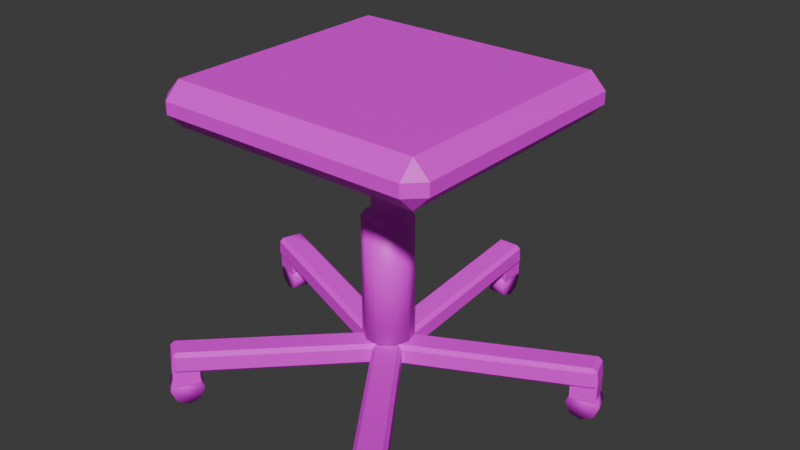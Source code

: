 # Source: Lab_Stool.blend  (saved by Blender 5.2.45; exported with 4.5.12 LTS)
import bpy
from mathutils import Matrix  # noqa: F401  (used for matrix-valued properties, if any)

bpy.ops.wm.read_factory_settings(use_empty=True)
scene = bpy.context.scene
scene.name = 'Scene'

# ---- collections
col_collection = bpy.data.collections.new('Collection'); scene.collection.children.link(col_collection)

# ---- images (referenced by path relative to the original .blend; pixels are not part of the script)
import os
ASSET_DIR = os.environ.get("B2B_ASSET_DIR", "")  # directory of the original .blend (textures are referenced by path, not embedded)
HERE = os.path.dirname(os.path.abspath(__file__))  # packed textures are extracted next to this script under _unpacked/

def load_image(name, relpath, width, height, colorspace="sRGB"):
    """Load a texture the original file referenced (path relative to the .blend, or extracted next to this script)."""
    p = next((c for c in (os.path.join(HERE, relpath), os.path.join(ASSET_DIR, relpath)) if relpath and os.path.exists(c)), "")
    if p:
        img = bpy.data.images.load(p, check_existing=True)
        img.name = name
    else:  # same state as the original file: an image datablock whose file is absent (Cycles renders it pink)
        img = bpy.data.images.new(name, width, height)
        img.source = "FILE"
        img.filepath = "//" + (relpath or name)
    img.colorspace_settings.name = colorspace
    return img
img_plastic_black_png = load_image('Plastic_Black.png', 'Plastic_Black.png', 1024, 1024, 'sRGB')
img_rubber_black_png = load_image('Rubber_Black.png', 'Rubber_Black.png', 1024, 1024, 'sRGB')
img_chrome_png = load_image('Chrome.png', 'Chrome.png', 1024, 1024, 'sRGB')
img_fabric_blue_png = load_image('Fabric_Blue.png', 'Fabric_Blue.png', 1024, 1024, 'sRGB')

# ---- materials (node trees are filled in below, after node groups)
mat_plastic_black = bpy.data.materials.new('Plastic_Black')
mat_rubber_black = bpy.data.materials.new('Rubber_Black')
mat_chrome = bpy.data.materials.new('Chrome')
mat_fabric_blue = bpy.data.materials.new('Fabric_Blue')

# ---- material node trees
mat_plastic_black.use_nodes = True; mat_plastic_black.node_tree.nodes.clear()
_N = mat_plastic_black.node_tree.nodes; _L = mat_plastic_black.node_tree.links
n0 = _N.new('ShaderNodeBsdfPrincipled'); n0.name = 'Principled BSDF'; n0.location = (-200, 100)
n0.inputs[10].default_value = 0.005
n1 = _N.new('ShaderNodeOutputMaterial'); n1.name = 'Material Output'; n1.location = (200, 100)
n2 = _N.new('ShaderNodeTexImage'); n2.name = 'Image Texture'; n2.location = (0, 0)
n2.image = img_plastic_black_png
n2.interpolation = 'Closest'
_L.new(n0.outputs[0], n1.inputs[0])
_L.new(n2.outputs[0], n0.inputs[0])
n1.is_active_output = True
mat_rubber_black.use_nodes = True; mat_rubber_black.node_tree.nodes.clear()
_N = mat_rubber_black.node_tree.nodes; _L = mat_rubber_black.node_tree.links
n0 = _N.new('ShaderNodeBsdfPrincipled'); n0.name = 'Principled BSDF'; n0.location = (-200, 100)
n0.inputs[10].default_value = 0.005
n1 = _N.new('ShaderNodeOutputMaterial'); n1.name = 'Material Output'; n1.location = (200, 100)
n2 = _N.new('ShaderNodeTexImage'); n2.name = 'Image Texture'; n2.location = (0, 0)
n2.image = img_rubber_black_png
n2.interpolation = 'Closest'
_L.new(n0.outputs[0], n1.inputs[0])
_L.new(n2.outputs[0], n0.inputs[0])
n1.is_active_output = True
mat_chrome.use_nodes = True; mat_chrome.node_tree.nodes.clear()
_N = mat_chrome.node_tree.nodes; _L = mat_chrome.node_tree.links
n0 = _N.new('ShaderNodeBsdfPrincipled'); n0.name = 'Principled BSDF'; n0.location = (-200, 100)
n0.inputs[10].default_value = 0.005
n1 = _N.new('ShaderNodeOutputMaterial'); n1.name = 'Material Output'; n1.location = (200, 100)
n2 = _N.new('ShaderNodeTexImage'); n2.name = 'Image Texture'; n2.location = (0, 0)
n2.image = img_chrome_png
n2.interpolation = 'Closest'
_L.new(n0.outputs[0], n1.inputs[0])
_L.new(n2.outputs[0], n0.inputs[0])
n1.is_active_output = True
mat_fabric_blue.use_nodes = True; mat_fabric_blue.node_tree.nodes.clear()
_N = mat_fabric_blue.node_tree.nodes; _L = mat_fabric_blue.node_tree.links
n0 = _N.new('ShaderNodeBsdfPrincipled'); n0.name = 'Principled BSDF'; n0.location = (-200, 100)
n0.inputs[10].default_value = 0.005
n1 = _N.new('ShaderNodeOutputMaterial'); n1.name = 'Material Output'; n1.location = (200, 100)
n2 = _N.new('ShaderNodeTexImage'); n2.name = 'Image Texture'; n2.location = (0, 0)
n2.image = img_fabric_blue_png
n2.interpolation = 'Closest'
_L.new(n0.outputs[0], n1.inputs[0])
_L.new(n2.outputs[0], n0.inputs[0])
n1.is_active_output = True

# ---- world
world_world = bpy.data.worlds.new('World'); scene.world = world_world
world_world.use_nodes = True; world_world.node_tree.nodes.clear()
_N = world_world.node_tree.nodes; _L = world_world.node_tree.links
n0 = _N.new('ShaderNodeOutputWorld'); n0.name = 'World Output'; n0.location = (200, 100)
n1 = _N.new('ShaderNodeBackground'); n1.name = 'Background'; n1.location = (-200, 100)
n1.inputs[0].default_value = (0.05088, 0.05088, 0.05088, 1.0)
_L.new(n1.outputs[0], n0.inputs[0])
n0.is_active_output = True
world_world.color = (0.05088, 0.05088, 0.05088)
world_world.sun_shadow_jitter_overblur = 0.0

# ---- meshes
me_lab_stool = bpy.data.meshes.new('Lab_Stool')
me_lab_stool.from_pydata([(0.015, 0.2923, 0.05268), (0.015, 0.285, 0.035), (0.015, 0.2923, 0.01732), (0.015, 0.31, 0.01), (0.015, 0.3277, 0.01732), (0.015, 0.335, 0.035), (0.015, 0.3277, 0.05268), (0.015, 0.31, 0.06), (-0.0225, 0.01805, 0.04247), (-0.0165, 0.01867, 0.0365), (-0.0165, 0.01208, 0.04184), (0.0225, 0.01805, 0.04247), (0.0165, 0.01208, 0.04184), (0.0165, 0.01867, 0.0365), (0.0165, 0.3303, 0.07529), (0.0225, 0.3244, 0.07466), (0.0165, 0.325, 0.06869), (-0.0225, 0.3244, 0.07466), (-0.0165, 0.3303, 0.07529), (-0.0165, 0.325, 0.06869), (-0.0225, 0.01564, 0.06534), (-0.0165, 0.009674, 0.06471), (-0.0165, 0.01501, 0.07131), (0.0165, 0.009674, 0.06471), (0.0225, 0.01564, 0.06534), (0.0165, 0.01501, 0.07131), (0.0225, 0.322, 0.09753), (0.0165, 0.3279, 0.09816), (0.0165, 0.3213, 0.1035), (-0.0225, 0.322, 0.09753), (-0.0165, 0.3213, 0.1035), (-0.0165, 0.3279, 0.09816), (-0.015, 0.31, 0.06), (-0.015, 0.3277, 0.05268), (-0.015, 0.335, 0.035), (-0.015, 0.3277, 0.01732), (-0.015, 0.31, 0.01), (-0.015, 0.2923, 0.01732), (-0.015, 0.285, 0.035), (-0.015, 0.2923, 0.05268), (-0.0175, 0.29, 0.045), (0.0175, 0.29, 0.045), (0.0175, 0.33, 0.045), (-0.0175, 0.33, 0.045), (-0.0175, 0.29, 0.075), (0.0175, 0.29, 0.075), (0.0175, 0.33, 0.075), (-0.0175, 0.33, 0.075), (0.2827, 0.07607, 0.05268), (0.2757, 0.0738, 0.035), (0.2827, 0.07607, 0.01732), (0.2995, 0.08153, 0.01), (0.3163, 0.08699, 0.01732), (0.3232, 0.08925, 0.035), (0.3163, 0.08699, 0.05268), (0.2995, 0.08153, 0.06), (0.01021, 0.02698, 0.04247), (0.01266, 0.02146, 0.0365), (0.006389, 0.01942, 0.04184), (0.02412, -0.01582, 0.04247), (0.01659, -0.01196, 0.04184), (0.02286, -0.009922, 0.0365), (0.3193, 0.08638, 0.07529), (0.3154, 0.07883, 0.07466), (0.3142, 0.08473, 0.06869), (0.3015, 0.1216, 0.07466), (0.3091, 0.1178, 0.07529), (0.304, 0.1161, 0.06869), (0.007923, 0.02623, 0.06534), (0.004102, 0.01868, 0.06471), (0.009181, 0.02033, 0.07131), (0.0143, -0.0127, 0.06471), (0.02183, -0.01657, 0.06534), (0.01938, -0.01105, 0.07131), (0.3131, 0.07809, 0.09753), (0.317, 0.08564, 0.09816), (0.3107, 0.0836, 0.1035), (0.2992, 0.1209, 0.09753), (0.3005, 0.115, 0.1035), (0.3068, 0.117, 0.09816), (0.2902, 0.1101, 0.06), (0.307, 0.1155, 0.05268), (0.314, 0.1178, 0.035), (0.307, 0.1155, 0.01732), (0.2902, 0.1101, 0.01), (0.2734, 0.1046, 0.01732), (0.2664, 0.1023, 0.035), (0.2734, 0.1046, 0.05268), (0.2704, 0.1063, 0.045), (0.2812, 0.07297, 0.045), (0.3193, 0.08533, 0.045), (0.3084, 0.1186, 0.045), (0.2704, 0.1063, 0.075), (0.2812, 0.07297, 0.075), (0.3193, 0.08533, 0.075), (0.3084, 0.1186, 0.075), (0.1597, -0.2453, 0.05268), (0.1554, -0.2394, 0.035), (0.1597, -0.2453, 0.01732), (0.1701, -0.2596, 0.01), (0.1805, -0.2739, 0.01732), (0.1848, -0.2798, 0.035), (0.1805, -0.2739, 0.05268), (0.1701, -0.2596, 0.06), (0.02881, -0.001374, 0.04247), (0.02432, -0.005408, 0.0365), (0.02045, -7.332e-05, 0.04184), (-0.007596, -0.02782, 0.04247), (-0.006249, -0.01947, 0.04184), (-0.002373, -0.02481, 0.0365), (0.1808, -0.2769, 0.07529), (0.1725, -0.2756, 0.07466), (0.1777, -0.2726, 0.06869), (0.2089, -0.2492, 0.07466), (0.2075, -0.2575, 0.07529), (0.2044, -0.2532, 0.06869), (0.0274, 0.0005709, 0.06534), (0.01904, 0.001872, 0.06471), (0.02217, -0.002448, 0.07131), (-0.007662, -0.01753, 0.06471), (-0.009009, -0.02588, 0.06534), (-0.004524, -0.02185, 0.07131), (0.171, -0.2737, 0.09753), (0.1794, -0.275, 0.09816), (0.1755, -0.2697, 0.1035), (0.2074, -0.2472, 0.09753), (0.2022, -0.2503, 0.1035), (0.2061, -0.2556, 0.09816), (0.1943, -0.242, 0.06), (0.2047, -0.2563, 0.05268), (0.209, -0.2622, 0.035), (0.2047, -0.2563, 0.01732), (0.1943, -0.242, 0.01), (0.184, -0.2277, 0.01732), (0.1797, -0.2218, 0.035), (0.184, -0.2277, 0.05268), (0.1846, -0.2243, 0.045), (0.1563, -0.2449, 0.045), (0.1798, -0.2773, 0.045), (0.2081, -0.2567, 0.045), (0.1846, -0.2243, 0.075), (0.1563, -0.2449, 0.075), (0.1798, -0.2773, 0.075), (0.2081, -0.2567, 0.075), (-0.184, -0.2277, 0.05268), (-0.1797, -0.2218, 0.035), (-0.184, -0.2277, 0.01732), (-0.1943, -0.242, 0.01), (-0.2047, -0.2563, 0.01732), (-0.209, -0.2622, 0.035), (-0.2047, -0.2563, 0.05268), (-0.1943, -0.242, 0.06), (0.007596, -0.02782, 0.04247), (0.002373, -0.02481, 0.0365), (0.006249, -0.01947, 0.04184), (-0.02881, -0.001374, 0.04247), (-0.02045, -7.33e-05, 0.04184), (-0.02432, -0.005408, 0.0365), (-0.2075, -0.2575, 0.07529), (-0.2089, -0.2492, 0.07466), (-0.2044, -0.2532, 0.06869), (-0.1725, -0.2756, 0.07466), (-0.1808, -0.2769, 0.07529), (-0.1777, -0.2726, 0.06869), (0.009009, -0.02588, 0.06534), (0.007662, -0.01753, 0.06471), (0.004524, -0.02185, 0.07131), (-0.01904, 0.001872, 0.06471), (-0.0274, 0.0005709, 0.06534), (-0.02217, -0.002448, 0.07131), (-0.2074, -0.2472, 0.09753), (-0.2061, -0.2556, 0.09816), (-0.2022, -0.2503, 0.1035), (-0.171, -0.2737, 0.09753), (-0.1755, -0.2697, 0.1035), (-0.1794, -0.275, 0.09816), (-0.1701, -0.2596, 0.06), (-0.1805, -0.2739, 0.05268), (-0.1848, -0.2798, 0.035), (-0.1805, -0.2739, 0.01732), (-0.1701, -0.2596, 0.01), (-0.1597, -0.2453, 0.01732), (-0.1554, -0.2394, 0.035), (-0.1597, -0.2453, 0.05268), (-0.1563, -0.2449, 0.045), (-0.1846, -0.2243, 0.045), (-0.2081, -0.2567, 0.045), (-0.1798, -0.2773, 0.045), (-0.1563, -0.2449, 0.075), (-0.1846, -0.2243, 0.075), (-0.2081, -0.2567, 0.075), (-0.1798, -0.2773, 0.075), (-0.2734, 0.1046, 0.05268), (-0.2664, 0.1023, 0.035), (-0.2734, 0.1046, 0.01732), (-0.2902, 0.1101, 0.01), (-0.307, 0.1155, 0.01732), (-0.314, 0.1178, 0.035), (-0.307, 0.1155, 0.05268), (-0.2902, 0.1101, 0.06), (-0.02412, -0.01582, 0.04247), (-0.02286, -0.009922, 0.0365), (-0.01659, -0.01196, 0.04184), (-0.01021, 0.02698, 0.04247), (-0.006389, 0.01942, 0.04184), (-0.01266, 0.02146, 0.0365), (-0.3091, 0.1178, 0.07529), (-0.3015, 0.1216, 0.07466), (-0.304, 0.1161, 0.06869), (-0.3154, 0.07883, 0.07466), (-0.3193, 0.08638, 0.07529), (-0.3142, 0.08473, 0.06869), (-0.02183, -0.01657, 0.06534), (-0.0143, -0.0127, 0.06471), (-0.01938, -0.01105, 0.07131), (-0.004102, 0.01868, 0.06471), (-0.007923, 0.02623, 0.06534), (-0.009181, 0.02033, 0.07131), (-0.2992, 0.1209, 0.09753), (-0.3068, 0.117, 0.09816), (-0.3005, 0.115, 0.1035), (-0.3131, 0.07809, 0.09753), (-0.3107, 0.0836, 0.1035), (-0.317, 0.08564, 0.09816), (-0.2995, 0.08153, 0.06), (-0.3163, 0.08699, 0.05268), (-0.3232, 0.08925, 0.035), (-0.3163, 0.08699, 0.01732), (-0.2995, 0.08153, 0.01), (-0.2827, 0.07607, 0.01732), (-0.2757, 0.0738, 0.035), (-0.2827, 0.07607, 0.05268), (-0.2812, 0.07297, 0.045), (-0.2704, 0.1063, 0.045), (-0.3084, 0.1186, 0.045), (-0.3193, 0.08533, 0.045), (-0.2812, 0.07297, 0.075), (-0.2704, 0.1063, 0.075), (-0.3084, 0.1186, 0.075), (-0.3193, 0.08533, 0.075), (0.025, 0.0, 0.09), (0.02023, 0.01469, 0.09), (0.007725, 0.02378, 0.09), (-0.007725, 0.02378, 0.09), (-0.02023, 0.01469, 0.09), (-0.025, 3.062e-18, 0.09), (-0.02023, -0.01469, 0.09), (-0.007725, -0.02378, 0.09), (0.007725, -0.02378, 0.09), (0.02023, -0.01469, 0.09), (0.025, 0.0, 0.45), (0.02023, 0.01469, 0.45), (0.007725, 0.02378, 0.45), (-0.007725, 0.02378, 0.45), (-0.02023, 0.01469, 0.45), (-0.025, 3.062e-18, 0.45), (-0.02023, -0.01469, 0.45), (-0.007725, -0.02378, 0.45), (0.007725, -0.02378, 0.45), (0.02023, -0.01469, 0.45), (0.04, 0.0, 0.08), (0.03236, 0.02351, 0.08), (0.01236, 0.03804, 0.08), (-0.01236, 0.03804, 0.08), (-0.03236, 0.02351, 0.08), (-0.04, 4.899e-18, 0.08), (-0.03236, -0.02351, 0.08), (-0.01236, -0.03804, 0.08), (0.01236, -0.03804, 0.08), (0.03236, -0.02351, 0.08), (0.04, 0.0, 0.28), (0.03236, 0.02351, 0.28), (0.01236, 0.03804, 0.28), (-0.01236, 0.03804, 0.28), (-0.03236, 0.02351, 0.28), (-0.04, 4.899e-18, 0.28), (-0.03236, -0.02351, 0.28), (-0.01236, -0.03804, 0.28), (0.01236, -0.03804, 0.28), (0.03236, -0.02351, 0.28), (-0.15, 0.17, 0.43), (0.15, 0.17, 0.43), (0.15, -0.13, 0.43), (-0.15, -0.13, 0.43), (-0.15, 0.17, 0.39), (0.15, 0.17, 0.39), (0.15, -0.13, 0.39), (-0.15, -0.13, 0.39), (-0.23, -0.195, 0.45), (-0.205, -0.195, 0.425), (-0.205, -0.22, 0.45), (0.23, -0.195, 0.45), (0.205, -0.22, 0.45), (0.205, -0.195, 0.425), (0.205, 0.22, 0.45), (0.23, 0.195, 0.45), (0.205, 0.195, 0.425), (-0.23, 0.195, 0.45), (-0.205, 0.22, 0.45), (-0.205, 0.195, 0.425), (-0.23, -0.195, 0.47), (-0.205, -0.22, 0.47), (-0.205, -0.195, 0.495), (0.205, -0.22, 0.47), (0.23, -0.195, 0.47), (0.205, -0.195, 0.495), (0.23, 0.195, 0.47), (0.205, 0.22, 0.47), (0.205, 0.195, 0.495), (-0.23, 0.195, 0.47), (-0.205, 0.195, 0.495), (-0.205, 0.22, 0.47)], [], [(34, 5, 4, 35), (32, 7, 6, 33), (37, 2, 1, 38), (36, 3, 2, 37), (35, 4, 3, 36), (33, 6, 5, 34), (8, 9, 10), (11, 12, 13), (14, 15, 16), (17, 18, 19), (20, 21, 22), (23, 24, 25), (26, 27, 28), (29, 30, 31), (8, 17, 19, 9), (18, 14, 16, 19), (15, 11, 13, 16), (12, 10, 9, 13), (29, 20, 22, 30), (21, 23, 25, 22), (24, 26, 28, 25), (27, 31, 30, 28), (11, 24, 23, 12), (20, 8, 10, 21), (14, 27, 26, 15), (17, 29, 31, 18), (8, 20, 29, 17), (19, 16, 13, 9), (12, 23, 21, 10), (15, 26, 24, 11), (18, 31, 27, 14), (22, 25, 28, 30), (38, 1, 0, 39), (39, 0, 7, 32), (7, 0, 1, 2, 3, 4, 5, 6), (39, 32, 33, 34, 35, 36, 37, 38), (43, 42, 41, 40), (44, 45, 46, 47), (41, 45, 44, 40), (42, 46, 45, 41), (43, 47, 46, 42), (40, 44, 47, 43), (82, 53, 52, 83), (80, 55, 54, 81), (85, 50, 49, 86), (84, 51, 50, 85), (83, 52, 51, 84), (81, 54, 53, 82), (56, 57, 58), (59, 60, 61), (62, 63, 64), (65, 66, 67), (68, 69, 70), (71, 72, 73), (74, 75, 76), (77, 78, 79), (56, 65, 67, 57), (66, 62, 64, 67), (63, 59, 61, 64), (60, 58, 57, 61), (77, 68, 70, 78), (69, 71, 73, 70), (72, 74, 76, 73), (75, 79, 78, 76), (59, 72, 71, 60), (68, 56, 58, 69), (62, 75, 74, 63), (65, 77, 79, 66), (56, 68, 77, 65), (67, 64, 61, 57), (60, 71, 69, 58), (63, 74, 72, 59), (66, 79, 75, 62), (70, 73, 76, 78), (86, 49, 48, 87), (87, 48, 55, 80), (55, 48, 49, 50, 51, 52, 53, 54), (87, 80, 81, 82, 83, 84, 85, 86), (91, 90, 89, 88), (92, 93, 94, 95), (89, 93, 92, 88), (90, 94, 93, 89), (91, 95, 94, 90), (88, 92, 95, 91), (128, 103, 102, 129), (132, 99, 98, 133), (131, 100, 99, 132), (130, 101, 100, 131), (129, 102, 101, 130), (133, 98, 97, 134), (104, 105, 106), (107, 108, 109), (110, 111, 112), (113, 114, 115), (116, 117, 118), (119, 120, 121), (122, 123, 124), (125, 126, 127), (104, 113, 115, 105), (114, 110, 112, 115), (111, 107, 109, 112), (108, 106, 105, 109), (125, 116, 118, 126), (117, 119, 121, 118), (120, 122, 124, 121), (123, 127, 126, 124), (107, 120, 119, 108), (116, 104, 106, 117), (110, 123, 122, 111), (113, 125, 127, 114), (104, 116, 125, 113), (115, 112, 109, 105), (108, 119, 117, 106), (111, 122, 120, 107), (114, 127, 123, 110), (118, 121, 124, 126), (134, 97, 96, 135), (135, 96, 103, 128), (103, 96, 97, 98, 99, 100, 101, 102), (135, 128, 129, 130, 131, 132, 133, 134), (139, 138, 137, 136), (140, 141, 142, 143), (137, 141, 140, 136), (138, 142, 141, 137), (139, 143, 142, 138), (136, 140, 143, 139), (180, 147, 146, 181), (178, 149, 148, 179), (177, 150, 149, 178), (176, 151, 150, 177), (181, 146, 145, 182), (179, 148, 147, 180), (152, 153, 154), (155, 156, 157), (158, 159, 160), (161, 162, 163), (164, 165, 166), (167, 168, 169), (170, 171, 172), (173, 174, 175), (152, 161, 163, 153), (162, 158, 160, 163), (159, 155, 157, 160), (156, 154, 153, 157), (173, 164, 166, 174), (165, 167, 169, 166), (168, 170, 172, 169), (171, 175, 174, 172), (155, 168, 167, 156), (164, 152, 154, 165), (158, 171, 170, 159), (161, 173, 175, 162), (152, 164, 173, 161), (163, 160, 157, 153), (156, 167, 165, 154), (159, 170, 168, 155), (162, 175, 171, 158), (166, 169, 172, 174), (182, 145, 144, 183), (183, 144, 151, 176), (151, 144, 145, 146, 147, 148, 149, 150), (183, 176, 177, 178, 179, 180, 181, 182), (187, 186, 185, 184), (188, 189, 190, 191), (185, 189, 188, 184), (186, 190, 189, 185), (187, 191, 190, 186), (184, 188, 191, 187), (228, 195, 194, 229), (226, 197, 196, 227), (225, 198, 197, 226), (224, 199, 198, 225), (229, 194, 193, 230), (227, 196, 195, 228), (200, 201, 202), (203, 204, 205), (206, 207, 208), (209, 210, 211), (212, 213, 214), (215, 216, 217), (218, 219, 220), (221, 222, 223), (200, 209, 211, 201), (210, 206, 208, 211), (207, 203, 205, 208), (204, 202, 201, 205), (221, 212, 214, 222), (213, 215, 217, 214), (216, 218, 220, 217), (219, 223, 222, 220), (203, 216, 215, 204), (212, 200, 202, 213), (206, 219, 218, 207), (209, 221, 223, 210), (200, 212, 221, 209), (211, 208, 205, 201), (204, 215, 213, 202), (207, 218, 216, 203), (210, 223, 219, 206), (214, 217, 220, 222), (230, 193, 192, 231), (231, 192, 199, 224), (199, 192, 193, 194, 195, 196, 197, 198), (231, 224, 225, 226, 227, 228, 229, 230), (235, 234, 233, 232), (236, 237, 238, 239), (233, 237, 236, 232), (234, 238, 237, 233), (235, 239, 238, 234), (232, 236, 239, 235), (250, 240, 241, 251), (251, 241, 242, 252), (252, 242, 243, 253), (253, 243, 244, 254), (254, 244, 245, 255), (255, 245, 246, 256), (256, 246, 247, 257), (257, 247, 248, 258), (258, 248, 249, 259), (259, 249, 240, 250), (240, 249, 248, 247, 246, 245, 244, 243, 242, 241), (259, 250, 251, 252, 253, 254, 255, 256, 257, 258), (270, 260, 261, 271), (271, 261, 262, 272), (272, 262, 263, 273), (273, 263, 264, 274), (274, 264, 265, 275), (275, 265, 266, 276), (276, 266, 267, 277), (277, 267, 268, 278), (278, 268, 269, 279), (279, 269, 260, 270), (260, 269, 268, 267, 266, 265, 264, 263, 262, 261), (279, 270, 271, 272, 273, 274, 275, 276, 277, 278), (286, 282, 283, 287), (284, 285, 286, 287), (287, 283, 280, 284), (284, 280, 281, 285), (285, 281, 282, 286), (283, 282, 281, 280), (288, 289, 290), (291, 292, 293), (294, 295, 296), (297, 298, 299), (300, 301, 302), (303, 304, 305), (306, 307, 308), (309, 310, 311), (288, 297, 299, 289), (298, 294, 296, 299), (295, 291, 293, 296), (292, 290, 289, 293), (309, 300, 302, 310), (301, 303, 305, 302), (304, 306, 308, 305), (307, 311, 310, 308), (291, 304, 303, 292), (300, 288, 290, 301), (294, 307, 306, 295), (297, 309, 311, 298), (288, 300, 309, 297), (299, 296, 293, 289), (292, 303, 301, 290), (295, 306, 304, 291), (298, 311, 307, 294), (302, 305, 308, 310)])
me_lab_stool.polygons.foreach_set('use_smooth', [1, 1, 1, 1, 1, 1, 0, 0, 0, 0, 0, 0, 0, 0, 0, 0, 0, 0, 0, 0, 0, 0, 0, 0, 0, 0, 0, 0, 0, 0, 0, 0, 1, 1, 1, 1, 0, 0, 0, 0, 0, 0, 1, 1, 1, 1, 1, 1, 0, 0, 0, 0, 0, 0, 0, 0, 0, 0, 0, 0, 0, 0, 0, 0, 0, 0, 0, 0, 0, 0, 0, 0, 0, 0, 1, 1, 1, 1, 0, 0, 0, 0, 0, 0, 1, 1, 1, 1, 1, 1, 0, 0, 0, 0, 0, 0, 0, 0, 0, 0, 0, 0, 0, 0, 0, 0, 0, 0, 0, 0, 0, 0, 0, 0, 0, 0, 1, 1, 1, 1, 0, 0, 0, 0, 0, 0, 1, 1, 1, 1, 1, 1, 0, 0, 0, 0, 0, 0, 0, 0, 0, 0, 0, 0, 0, 0, 0, 0, 0, 0, 0, 0, 0, 0, 0, 0, 0, 0, 1, 1, 1, 1, 0, 0, 0, 0, 0, 0, 1, 1, 1, 1, 1, 1, 0, 0, 0, 0, 0, 0, 0, 0, 0, 0, 0, 0, 0, 0, 0, 0, 0, 0, 0, 0, 0, 0, 0, 0, 0, 0, 1, 1, 1, 1, 0, 0, 0, 0, 0, 0, 1, 1, 1, 1, 1, 1, 1, 1, 1, 1, 1, 1, 1, 1, 1, 1, 1, 1, 1, 1, 1, 1, 1, 1, 0, 0, 0, 0, 0, 0, 0, 0, 0, 0, 0, 0, 0, 0, 0, 0, 0, 0, 0, 0, 0, 0, 0, 0, 0, 0, 0, 0, 0, 0, 0, 0])
me_lab_stool.polygons.foreach_set('material_index', [1, 1, 1, 1, 1, 1, 0, 0, 0, 0, 0, 0, 0, 0, 0, 0, 0, 0, 0, 0, 0, 0, 0, 0, 0, 0, 0, 0, 0, 0, 0, 0, 1, 1, 1, 1, 0, 0, 0, 0, 0, 0, 1, 1, 1, 1, 1, 1, 0, 0, 0, 0, 0, 0, 0, 0, 0, 0, 0, 0, 0, 0, 0, 0, 0, 0, 0, 0, 0, 0, 0, 0, 0, 0, 1, 1, 1, 1, 0, 0, 0, 0, 0, 0, 1, 1, 1, 1, 1, 1, 0, 0, 0, 0, 0, 0, 0, 0, 0, 0, 0, 0, 0, 0, 0, 0, 0, 0, 0, 0, 0, 0, 0, 0, 0, 0, 1, 1, 1, 1, 0, 0, 0, 0, 0, 0, 1, 1, 1, 1, 1, 1, 0, 0, 0, 0, 0, 0, 0, 0, 0, 0, 0, 0, 0, 0, 0, 0, 0, 0, 0, 0, 0, 0, 0, 0, 0, 0, 1, 1, 1, 1, 0, 0, 0, 0, 0, 0, 1, 1, 1, 1, 1, 1, 0, 0, 0, 0, 0, 0, 0, 0, 0, 0, 0, 0, 0, 0, 0, 0, 0, 0, 0, 0, 0, 0, 0, 0, 0, 0, 1, 1, 1, 1, 0, 0, 0, 0, 0, 0, 2, 2, 2, 2, 2, 2, 2, 2, 2, 2, 2, 2, 0, 0, 0, 0, 0, 0, 0, 0, 0, 0, 0, 0, 0, 0, 0, 0, 0, 0, 0, 0, 0, 0, 0, 0, 0, 0, 0, 0, 0, 0, 0, 0, 0, 0, 0, 0, 0, 0, 3, 3, 3, 3, 3, 3])
_uv = me_lab_stool.uv_layers.new(name='UVMap')
_uv.uv.foreach_set('vector', [0.05, 0.1167, -0.05, 0.1167, -0.05, 0.05774, 0.05, 0.05774, -0.05, 1.033, 0.05, 1.033, 0.05, 1.092, -0.05, 1.092, -0.05, 0.05774, 0.05, 0.05774, 0.05, 0.1167, -0.05, 0.1167, -0.05, 1.033, 0.05, 1.033, 0.05, 0.9744, -0.05, 0.9744, -0.05, 1.092, 0.05, 1.092, 0.05, 1.033, -0.05, 1.033, 0.05, 0.1756, -0.05, 0.1756, -0.05, 0.1167, 0.05, 0.1167, -0.05625, 0.04511, -0.04125, 0.04668, -0.04125, 0.0302, 0.05625, 0.04511, 0.04125, 0.0302, 0.04125, 0.04668, -0.04125, 0.1882, -0.05625, 0.1867, -0.04125, 0.1717, 0.05625, 0.1867, 0.04125, 0.1882, 0.04125, 0.1717, -0.05625, 0.1633, -0.04125, 0.1618, -0.04125, 0.1783, 0.04125, 0.1618, 0.05625, 0.1633, 0.04125, 0.1783, 0.05625, 0.8049, 0.04125, 0.8198, 0.04125, 0.8033, -0.05625, 0.8049, -0.04125, 0.8033, -0.04125, 0.8198, -0.04511, 0.1062, -0.8109, 0.1867, -0.8125, 0.1717, -0.04668, 0.09125, 0.04125, 0.1882, -0.04125, 0.1882, -0.04125, 0.1717, 0.04125, 0.1717, 0.8109, 0.1867, 0.04511, 0.1062, 0.04668, 0.09125, 0.8125, 0.1717, 0.04125, 0.0302, -0.04125, 0.0302, -0.04125, 0.04668, 0.04125, 0.04668, -0.8049, 0.2438, -0.0391, 0.1633, -0.03754, 0.1783, -0.8033, 0.2588, -0.04125, 0.1618, 0.04125, 0.1618, 0.04125, 0.1783, -0.04125, 0.1783, 0.0391, 0.1633, 0.8049, 0.2438, 0.8033, 0.2588, 0.03754, 0.1783, 0.04125, 0.8198, -0.04125, 0.8198, -0.04125, 0.8033, 0.04125, 0.8033, 0.04511, 0.1062, 0.0391, 0.1633, 0.02419, 0.1618, 0.0302, 0.1046, -0.0391, 0.1633, -0.04511, 0.1062, -0.0302, 0.1046, -0.02419, 0.1618, 0.8258, 0.1882, 0.8198, 0.2454, 0.8049, 0.2438, 0.8109, 0.1867, -0.8109, 0.1867, -0.8049, 0.2438, -0.8198, 0.2454, -0.8258, 0.1882, -0.04511, 0.1062, -0.0391, 0.1633, -0.8049, 0.2438, -0.8109, 0.1867, -0.04125, 0.8125, 0.04125, 0.8125, 0.04125, 0.04668, -0.04125, 0.04668, 0.04125, 0.1046, 0.04125, 0.1618, -0.04125, 0.1618, -0.04125, 0.1046, 0.8109, 0.1867, 0.8049, 0.2438, 0.0391, 0.1633, 0.04511, 0.1062, 0.04125, 0.1882, 0.04125, 0.2454, -0.04125, 0.2454, -0.04125, 0.1882, -0.04125, 0.03754, 0.04125, 0.03754, 0.04125, 0.8033, -0.04125, 0.8033, -0.05, 0.1167, 0.05, 0.1167, 0.05, 0.1756, -0.05, 0.1756, -0.05, 0.9744, 0.05, 0.9744, 0.05, 1.033, -0.05, 1.033, 1.033, 0.2, 0.9744, 0.1756, 0.95, 0.1167, 0.9744, 0.05774, 1.033, 0.03333, 1.092, 0.05774, 1.117, 0.1167, 1.092, 0.1756, -0.9744, 0.1756, -1.033, 0.2, -1.092, 0.1756, -1.117, 0.1167, -1.092, 0.05774, -1.033, 0.03333, -0.9744, 0.05774, -0.95, 0.1167, -0.04375, 0.825, 0.04375, 0.825, 0.04375, 0.725, -0.04375, 0.725, -0.04375, 0.725, 0.04375, 0.725, 0.04375, 0.825, -0.04375, 0.825, 0.04375, 0.1125, 0.04375, 0.1875, -0.04375, 0.1875, -0.04375, 0.1125, 0.825, 0.1125, 0.825, 0.1875, 0.725, 0.1875, 0.725, 0.1125, 0.04375, 0.1125, 0.04375, 0.1875, -0.04375, 0.1875, -0.04375, 0.1125, -0.725, 0.1125, -0.725, 0.1875, -0.825, 0.1875, -0.825, 0.1125, 0.3926, 0.1167, 0.2975, 0.1167, 0.29, 0.05774, 0.3851, 0.05774, 0.9673, 0.3669, 0.9982, 0.2718, 1.054, 0.29, 1.023, 0.3851, -0.3487, 0.05774, -0.2536, 0.05774, -0.246, 0.1167, -0.3411, 0.1167, 0.9673, 0.3669, 0.9982, 0.2718, 0.9422, 0.2536, 0.9113, 0.3487, 1.023, 0.3851, 1.054, 0.29, 0.9982, 0.2718, 0.9673, 0.3669, 0.3851, 0.1756, 0.29, 0.1756, 0.2975, 0.1167, 0.3926, 0.1167, -0.06744, 0.1062, -0.05366, 0.09125, -0.04856, 0.1046, 0.06029, 0.1062, 0.04147, 0.1046, 0.05714, 0.09125, 0.216, 0.1882, 0.1971, 0.1867, 0.2118, 0.1717, -0.7538, 0.1867, -0.7726, 0.1882, -0.76, 0.1717, -0.06558, 0.1633, -0.0467, 0.1618, -0.05083, 0.1783, 0.03575, 0.1618, 0.05457, 0.1633, 0.04845, 0.1783, 0.1952, 0.2438, 0.2141, 0.2454, 0.209, 0.2588, -0.7481, 0.2438, -0.7513, 0.2588, -0.7669, 0.2454, 0.02552, 0.06744, 0.7538, 0.3041, 0.76, 0.2903, 0.03165, 0.05366, 0.2944, 0.1882, 0.216, 0.1882, 0.2118, 0.1717, 0.2903, 0.1717, 0.7886, 0.1971, 0.06029, -0.03956, 0.05714, -0.02481, 0.7854, 0.2118, 0.04147, -0.0299, 0.01597, 0.04856, 0.03165, 0.05366, 0.05714, -0.02481, 0.7481, 0.3022, 0.01981, 0.06558, 0.02295, 0.05083, 0.7513, 0.2875, -0.0467, 0.1618, 0.03176, 0.1618, 0.02763, 0.1783, -0.05083, 0.1783, 0.05457, -0.04141, 0.7829, 0.1952, 0.7767, 0.209, 0.04845, -0.02763, 0.7924, 0.2141, 0.7669, 0.2926, 0.7513, 0.2875, 0.7767, 0.209, 0.06029, 0.1062, 0.05457, 0.1633, 0.03575, 0.1618, 0.04147, 0.1046, -0.06558, 0.1633, -0.06744, 0.1062, -0.04856, 0.1046, -0.0467, 0.1618, 0.216, 0.1882, 0.2141, 0.2454, 0.1952, 0.2438, 0.1971, 0.1867, -0.7538, 0.1867, -0.7481, 0.2438, -0.7669, 0.2454, -0.7726, 0.1882, -0.02552, 0.1062, -0.01981, 0.1633, -0.7481, 0.2438, -0.7538, 0.1867, 0.76, 0.2903, 0.7854, 0.2118, 0.05714, -0.02481, 0.03165, 0.05366, 0.0299, 0.1046, 0.03176, 0.1618, -0.0467, 0.1618, -0.04856, 0.1046, 0.7886, 0.1867, 0.7829, 0.2438, 0.05457, 0.1633, 0.06029, 0.1062, 0.2944, 0.1882, 0.2926, 0.2454, 0.2141, 0.2454, 0.216, 0.1882, 0.02295, 0.05083, 0.04845, -0.02763, 0.7767, 0.209, 0.7513, 0.2875, -0.3411, 0.1167, -0.246, 0.1167, -0.2536, 0.1756, -0.3487, 0.1756, 0.9113, 0.3487, 0.9422, 0.2536, 0.9982, 0.2718, 0.9673, 0.3669, 0.9982, 0.2, 0.9422, 0.1756, 0.919, 0.1167, 0.9422, 0.05774, 0.9982, 0.03333, 1.054, 0.05774, 1.077, 0.1167, 1.054, 0.1756, -0.9113, 0.1756, -0.9673, 0.2, -1.023, 0.1756, -1.047, 0.1167, -1.023, 0.05774, -0.9673, 0.03333, -0.9113, 0.05774, -0.8881, 0.1167, 0.7711, 0.2965, 0.7981, 0.2133, 0.703, 0.1824, 0.676, 0.2656, 0.676, 0.2656, 0.703, 0.1824, 0.7981, 0.2133, 0.7711, 0.2965, -0.1824, 0.1125, -0.1824, 0.1875, -0.2656, 0.1875, -0.2656, 0.1125, 0.7981, 0.1125, 0.7981, 0.1875, 0.703, 0.1875, 0.703, 0.1125, 0.2965, 0.1125, 0.2965, 0.1875, 0.2133, 0.1875, 0.2133, 0.1125, -0.676, 0.1125, -0.676, 0.1875, -0.7711, 0.1875, -0.7711, 0.1125, 0.6478, -0.8066, 0.5669, -0.8654, 0.6016, -0.913, 0.6825, -0.8543, 0.6478, -0.8066, 0.5669, -0.8654, 0.5323, -0.8177, 0.6132, -0.7589, 0.6825, -0.8543, 0.6016, -0.913, 0.5669, -0.8654, 0.6478, -0.8066, 0.6968, 0.1167, 0.6159, 0.1167, 0.6016, 0.05774, 0.6825, 0.05774, 0.6825, 0.1756, 0.6016, 0.1756, 0.6159, 0.1167, 0.6968, 0.1167, -0.6132, 0.05774, -0.5323, 0.05774, -0.5179, 0.1167, -0.5988, 0.1167, -0.07202, 0.1062, -0.06081, 0.09125, -0.05112, 0.1046, 0.06956, 0.1062, 0.04868, 0.1046, 0.06201, 0.09125, 0.452, 0.1882, 0.4311, 0.1867, 0.4442, 0.1717, -0.623, 0.1867, -0.6439, 0.1882, -0.6331, 0.1717, -0.06849, 0.1633, -0.04759, 0.1618, -0.05544, 0.1783, 0.04381, 0.1618, 0.0647, 0.1633, 0.05461, 0.1783, 0.4276, 0.2438, 0.4485, 0.2454, 0.4388, 0.2588, -0.6181, 0.2438, -0.6257, 0.2588, -0.639, 0.2454, 0.07202, -0.003435, 0.5221, -0.623, 0.5109, -0.6331, 0.06081, -0.01352, 0.5188, -0.6439, 0.452, -0.6923, 0.4442, -0.6815, 0.5109, -0.6331, 0.4311, -0.6891, -0.01899, -0.06956, -0.005933, -0.06201, 0.4442, -0.6815, -0.01562, -0.04868, 0.05112, -0.0001833, 0.06081, -0.01352, -0.005933, -0.06201, 0.5186, -0.6181, 0.06849, 0.001427, 0.05544, -0.006121, 0.5056, -0.6257, 0.04759, 0.004679, -0.01916, -0.04381, -0.01131, -0.05461, 0.05544, -0.006121, -0.02252, -0.0647, 0.4276, -0.6842, 0.4388, -0.6741, -0.01131, -0.05461, 0.4485, -0.6875, 0.5152, -0.639, 0.5056, -0.6257, 0.4388, -0.6741, 0.06956, 0.1062, 0.0647, 0.1633, 0.04381, 0.1618, 0.04868, 0.1046, -0.06849, 0.1633, -0.07202, 0.1062, -0.05112, 0.1046, -0.04759, 0.1618, 0.452, 0.1882, 0.4485, 0.2454, 0.4276, 0.2438, 0.4311, 0.1867, -0.623, 0.1867, -0.6181, 0.2438, -0.639, 0.2454, -0.6439, 0.1882, -0.003435, 0.1062, 0.001427, 0.1633, -0.6181, 0.2438, -0.623, 0.1867, 0.5109, -0.6331, 0.4442, -0.6815, -0.005933, -0.06201, 0.06081, -0.01352, 0.01562, 0.1046, 0.01916, 0.1618, -0.04759, 0.1618, -0.05112, 0.1046, 0.6891, 0.1867, 0.6842, 0.2438, 0.0647, 0.1633, 0.06956, 0.1062, 0.5188, 0.1882, 0.5152, 0.2454, 0.4485, 0.2454, 0.452, 0.1882, 0.05544, -0.006121, -0.01131, -0.05461, 0.4388, -0.6741, 0.5056, -0.6257, -0.5988, 0.1167, -0.5179, 0.1167, -0.5323, 0.1756, -0.6132, 0.1756, 0.6132, -0.7589, 0.5323, -0.8177, 0.5669, -0.8654, 0.6478, -0.8066, 0.8654, 0.2, 0.8177, 0.1756, 0.798, 0.1167, 0.8177, 0.05774, 0.8654, 0.03333, 0.913, 0.05774, 0.9328, 0.1167, 0.913, 0.1756, -0.7589, 0.1756, -0.8066, 0.2, -0.8543, 0.1756, -0.874, 0.1167, -0.8543, 0.05774, -0.8066, 0.03333, -0.7589, 0.05774, -0.7392, 0.1167, 0.5203, -0.6417, 0.4495, -0.6932, 0.3907, -0.6123, 0.4615, -0.5608, 0.4615, -0.5608, 0.3907, -0.6123, 0.4495, -0.6932, 0.5203, -0.6417, -0.3907, 0.1125, -0.3907, 0.1875, -0.4615, 0.1875, -0.4615, 0.1125, 0.6932, 0.1125, 0.6932, 0.1875, 0.6123, 0.1875, 0.6123, 0.1125, 0.5203, 0.1125, 0.5203, 0.1875, 0.4495, 0.1875, 0.4495, 0.1125, -0.5608, 0.1125, -0.5608, 0.1875, -0.6417, 0.1875, -0.6417, 0.1125, -0.5669, -0.8654, -0.6478, -0.8066, -0.6132, -0.7589, -0.5323, -0.8177, -0.6159, 0.1167, -0.6968, 0.1167, -0.6825, 0.05774, -0.6016, 0.05774, -0.6016, 0.1756, -0.6825, 0.1756, -0.6968, 0.1167, -0.6159, 0.1167, -0.5669, -0.8654, -0.6478, -0.8066, -0.6825, -0.8543, -0.6016, -0.913, 0.5323, 0.05774, 0.6132, 0.05774, 0.5988, 0.1167, 0.5179, 0.1167, -0.6016, -0.913, -0.6825, -0.8543, -0.6478, -0.8066, -0.5669, -0.8654, -0.06956, 0.1062, -0.06201, 0.09125, -0.04868, 0.1046, 0.07202, 0.1062, 0.05112, 0.1046, 0.06081, 0.09125, 0.6439, 0.1882, 0.623, 0.1867, 0.6331, 0.1717, -0.4311, 0.1867, -0.452, 0.1882, -0.4442, 0.1717, -0.0647, 0.1633, -0.04381, 0.1618, -0.05461, 0.1783, 0.04759, 0.1618, 0.06849, 0.1633, 0.05544, 0.1783, 0.6181, 0.2438, 0.639, 0.2454, 0.6257, 0.2588, -0.4276, 0.2438, -0.4388, 0.2588, -0.4485, 0.2454, 0.01899, -0.06956, -0.4311, -0.6891, -0.4442, -0.6815, 0.005933, -0.06201, -0.452, -0.6923, -0.5188, -0.6439, -0.5109, -0.6331, -0.4442, -0.6815, -0.5221, -0.623, -0.07202, -0.003435, -0.06081, -0.01352, -0.5109, -0.6331, -0.05112, -0.0001832, 0.01562, -0.04868, 0.005933, -0.06201, -0.06081, -0.01352, -0.4276, -0.6842, 0.02252, -0.0647, 0.01131, -0.05461, -0.4388, -0.6741, 0.01916, -0.04381, -0.04759, 0.004679, -0.05544, -0.006121, 0.01131, -0.05461, -0.06849, 0.001427, -0.5186, -0.6181, -0.5056, -0.6257, -0.05544, -0.006121, -0.5152, -0.639, -0.4485, -0.6875, -0.4388, -0.6741, -0.5056, -0.6257, 0.07202, 0.1062, 0.06849, 0.1633, 0.04759, 0.1618, 0.05112, 0.1046, -0.0647, 0.1633, -0.06956, 0.1062, -0.04868, 0.1046, -0.04381, 0.1618, 0.6439, 0.1882, 0.639, 0.2454, 0.6181, 0.2438, 0.623, 0.1867, -0.4311, 0.1867, -0.4276, 0.2438, -0.4485, 0.2454, -0.452, 0.1882, -0.06956, 0.1062, -0.0647, 0.1633, -0.6842, 0.2438, -0.6891, 0.1867, -0.4442, -0.6815, -0.5109, -0.6331, -0.06081, -0.01352, 0.005933, -0.06201, 0.05112, 0.1046, 0.04759, 0.1618, -0.01916, 0.1618, -0.01562, 0.1046, 0.623, 0.1867, 0.6181, 0.2438, -0.001427, 0.1633, 0.003435, 0.1062, -0.452, 0.1882, -0.4485, 0.2454, -0.5152, 0.2454, -0.5188, 0.1882, 0.01131, -0.05461, -0.05544, -0.006121, -0.5056, -0.6257, -0.4388, -0.6741, 0.5179, 0.1167, 0.5988, 0.1167, 0.6132, 0.1756, 0.5323, 0.1756, -0.5323, -0.8177, -0.6132, -0.7589, -0.6478, -0.8066, -0.5669, -0.8654, 0.8066, 0.2, 0.7589, 0.1756, 0.7392, 0.1167, 0.7589, 0.05774, 0.8066, 0.03333, 0.8543, 0.05774, 0.874, 0.1167, 0.8543, 0.1756, -0.8177, 0.1756, -0.8654, 0.2, -0.913, 0.1756, -0.9328, 0.1167, -0.913, 0.05774, -0.8654, 0.03333, -0.8177, 0.05774, -0.798, 0.1167, -0.4495, -0.6932, -0.5203, -0.6417, -0.4615, -0.5608, -0.3907, -0.6123, -0.3907, -0.6123, -0.4615, -0.5608, -0.5203, -0.6417, -0.4495, -0.6932, 0.4615, 0.1125, 0.4615, 0.1875, 0.3907, 0.1875, 0.3907, 0.1125, 0.6417, 0.1125, 0.6417, 0.1875, 0.5608, 0.1875, 0.5608, 0.1125, -0.4495, 0.1125, -0.4495, 0.1875, -0.5203, 0.1875, -0.5203, 0.1125, -0.6123, 0.1125, -0.6123, 0.1875, -0.6932, 0.1875, -0.6932, 0.1125, -0.9982, 0.2718, -0.9673, 0.3669, -0.9113, 0.3487, -0.9422, 0.2536, -0.2975, 0.1167, -0.3926, 0.1167, -0.3851, 0.05774, -0.29, 0.05774, -0.29, 0.1756, -0.3851, 0.1756, -0.3926, 0.1167, -0.2975, 0.1167, -0.9982, 0.2718, -0.9673, 0.3669, -1.023, 0.3851, -1.054, 0.29, 0.2536, 0.05774, 0.3487, 0.05774, 0.3411, 0.1167, 0.246, 0.1167, -1.054, 0.29, -1.023, 0.3851, -0.9673, 0.3669, -0.9982, 0.2718, -0.06029, 0.1062, -0.05714, 0.09125, -0.04147, 0.1046, 0.06744, 0.1062, 0.04856, 0.1046, 0.05366, 0.09125, 0.7726, 0.1882, 0.7538, 0.1867, 0.76, 0.1717, -0.1971, 0.1867, -0.216, 0.1882, -0.2118, 0.1717, -0.05457, 0.1633, -0.03575, 0.1618, -0.04845, 0.1783, 0.0467, 0.1618, 0.06558, 0.1633, 0.05083, 0.1783, 0.7481, 0.2438, 0.7669, 0.2454, 0.7513, 0.2588, -0.1952, 0.2438, -0.209, 0.2588, -0.2141, 0.2454, -0.06029, -0.03956, -0.7886, 0.1971, -0.7854, 0.2118, -0.05714, -0.02481, -0.216, 0.1882, -0.2944, 0.1882, -0.2903, 0.1717, -0.2118, 0.1717, -0.7538, 0.3041, -0.02552, 0.06744, -0.03165, 0.05366, -0.76, 0.2903, -0.01597, 0.04856, -0.04147, -0.0299, -0.05714, -0.02481, -0.03165, 0.05366, -0.7829, 0.1952, -0.05457, -0.04141, -0.04845, -0.02763, -0.7767, 0.209, -0.03176, 0.1618, 0.0467, 0.1618, 0.05083, 0.1783, -0.02763, 0.1783, -0.01981, 0.06558, -0.7481, 0.3022, -0.7513, 0.2875, -0.02295, 0.05083, -0.7669, 0.2926, -0.7924, 0.2141, -0.7767, 0.209, -0.7513, 0.2875, 0.06744, 0.1062, 0.06558, 0.1633, 0.0467, 0.1618, 0.04856, 0.1046, -0.05457, 0.1633, -0.06029, 0.1062, -0.04147, 0.1046, -0.03575, 0.1618, 0.7726, 0.1882, 0.7669, 0.2454, 0.7481, 0.2438, 0.7538, 0.1867, -0.1971, 0.1867, -0.1952, 0.2438, -0.2141, 0.2454, -0.216, 0.1882, -0.06029, 0.1062, -0.05457, 0.1633, -0.7829, 0.2438, -0.7886, 0.1867, -0.7854, 0.2118, -0.76, 0.2903, -0.03165, 0.05366, -0.05714, -0.02481, 0.04856, 0.1046, 0.0467, 0.1618, -0.03176, 0.1618, -0.0299, 0.1046, 0.7538, 0.1867, 0.7481, 0.2438, 0.01981, 0.1633, 0.02552, 0.1062, -0.216, 0.1882, -0.2141, 0.2454, -0.2926, 0.2454, -0.2944, 0.1882, -0.04845, -0.02763, -0.02295, 0.05083, -0.7513, 0.2875, -0.7767, 0.209, 0.246, 0.1167, 0.3411, 0.1167, 0.3487, 0.1756, 0.2536, 0.1756, -0.9422, 0.2536, -0.9113, 0.3487, -0.9673, 0.3669, -0.9982, 0.2718, 0.9673, 0.2, 0.9113, 0.1756, 0.8881, 0.1167, 0.9113, 0.05774, 0.9673, 0.03333, 1.023, 0.05774, 1.047, 0.1167, 1.023, 0.1756, -0.9422, 0.1756, -0.9982, 0.2, -1.054, 0.1756, -1.077, 0.1167, -1.054, 0.05774, -0.9982, 0.03333, -0.9422, 0.05774, -0.919, 0.1167, -0.7981, 0.2133, -0.7711, 0.2965, -0.676, 0.2656, -0.703, 0.1824, -0.703, 0.1824, -0.676, 0.2656, -0.7711, 0.2965, -0.7981, 0.2133, 0.2656, 0.1125, 0.2656, 0.1875, 0.1824, 0.1875, 0.1824, 0.1125, 0.7711, 0.1125, 0.7711, 0.1875, 0.676, 0.1875, 0.676, 0.1125, -0.2133, 0.1125, -0.2133, 0.1875, -0.2965, 0.1875, -0.2965, 0.1125, -0.703, 0.1125, -0.703, 0.1875, -0.7981, 0.1875, -0.7981, 0.1125, 0.0, 0.9, 0.0, 0.18, 0.02939, 0.18, 0.02939, 0.9, -0.04045, 0.9, -0.04045, 0.18, -0.01545, 0.18, -0.01545, 0.9, -0.01545, 0.9, -0.01545, 0.18, 0.01545, 0.18, 0.01545, 0.9, 0.01545, 0.9, 0.01545, 0.18, 0.04045, 0.18, 0.04045, 0.9, -0.02939, 0.9, -0.02939, 0.18, -6.123e-18, 0.18, -6.123e-18, 0.9, -6.123e-18, 0.9, -6.123e-18, 0.18, 0.02939, 0.18, 0.02939, 0.9, -0.04045, 0.9, -0.04045, 0.18, -0.01545, 0.18, -0.01545, 0.9, -0.01545, 0.9, -0.01545, 0.18, 0.01545, 0.18, 0.01545, 0.9, 0.01545, 0.9, 0.01545, 0.18, 0.04045, 0.18, 0.04045, 0.9, -0.02939, 0.9, -0.02939, 0.18, 0.0, 0.18, 0.0, 0.9, 0.05, 0.0, 0.04045, -0.02939, 0.01545, -0.04755, -0.01545, -0.04755, -0.04045, -0.02939, -0.05, 6.123e-18, -0.04045, 0.02939, -0.01545, 0.04755, 0.01545, 0.04755, 0.04045, 0.02939, 0.04045, -0.02939, 0.05, 0.0, 0.04045, 0.02939, 0.01545, 0.04755, -0.01545, 0.04755, -0.04045, 0.02939, -0.05, 6.123e-18, -0.04045, -0.02939, -0.01545, -0.04755, 0.01545, -0.04755, 0.0, 0.7, 0.0, 0.2, 0.05878, 0.2, 0.05878, 0.7, -0.0809, 0.7, -0.0809, 0.2, -0.0309, 0.2, -0.0309, 0.7, -0.0309, 0.7, -0.0309, 0.2, 0.0309, 0.2, 0.0309, 0.7, 0.0309, 0.7, 0.0309, 0.2, 0.0809, 0.2, 0.0809, 0.7, -0.05878, 0.7, -0.05878, 0.2, -1.225e-17, 0.2, -1.225e-17, 0.7, -1.225e-17, 0.7, -1.225e-17, 0.2, 0.05878, 0.2, 0.05878, 0.7, -0.0809, 0.7, -0.0809, 0.2, -0.0309, 0.2, -0.0309, 0.7, -0.0309, 0.7, -0.0309, 0.2, 0.0309, 0.2, 0.0309, 0.7, 0.0309, 0.7, 0.0309, 0.2, 0.0809, 0.2, 0.0809, 0.7, -0.05878, 0.7, -0.05878, 0.2, 0.0, 0.2, 0.0, 0.7, 0.1, 0.0, 0.0809, -0.05878, 0.0309, -0.09511, -0.0309, -0.09511, -0.0809, -0.05878, -0.1, 1.225e-17, -0.0809, 0.05878, -0.0309, 0.09511, 0.0309, 0.09511, 0.0809, 0.05878, 0.0809, -0.05878, 0.1, 0.0, 0.0809, 0.05878, 0.0309, 0.09511, -0.0309, 0.09511, -0.0809, 0.05878, -0.1, 1.225e-17, -0.0809, -0.05878, -0.0309, -0.09511, 0.0309, -0.09511, 0.375, 0.975, 0.375, 1.075, -0.375, 1.075, -0.375, 0.975, -0.375, 0.425, 0.375, 0.425, 0.375, -0.325, -0.375, -0.325, 0.325, 0.975, 0.325, 1.075, -0.425, 1.075, -0.425, 0.975, 0.375, 0.975, 0.375, 1.075, -0.375, 1.075, -0.375, 0.975, 0.425, 0.975, 0.425, 1.075, -0.325, 1.075, -0.325, 0.975, -0.375, -0.325, 0.375, -0.325, 0.375, 0.425, -0.375, 0.425, 0.4875, 1.125, 0.4875, 1.062, 0.55, 1.125, -0.4875, 1.125, -0.55, 1.125, -0.4875, 1.062, 0.55, 1.125, 0.4875, 1.125, 0.4875, 1.062, -0.4875, 1.125, -0.55, 1.125, -0.4875, 1.062, 0.4875, 1.175, 0.55, 1.175, 0.4875, 1.237, -0.55, 1.175, -0.4875, 1.175, -0.4875, 1.237, 0.4875, 1.175, 0.55, 1.175, 0.4875, 1.237, -0.4875, 1.175, -0.4875, 1.237, -0.55, 1.175, 0.4875, 1.125, -0.4875, 1.125, -0.4875, 1.062, 0.4875, 1.062, 0.5125, 1.125, -0.5125, 1.125, -0.5125, 1.062, 0.5125, 1.062, 0.4875, 1.125, -0.4875, 1.125, -0.4875, 1.062, 0.4875, 1.062, 0.5125, 1.125, -0.5125, 1.125, -0.5125, 1.062, 0.5125, 1.062, -0.4875, 1.175, 0.4875, 1.175, 0.4875, 1.237, -0.4875, 1.237, -0.5125, 1.175, 0.5125, 1.175, 0.5125, 1.237, -0.5125, 1.237, -0.4875, 1.175, 0.4875, 1.175, 0.4875, 1.237, -0.4875, 1.237, -0.5125, 1.175, 0.5125, 1.175, 0.5125, 1.237, -0.5125, 1.237, -0.4875, 1.125, -0.4875, 1.175, -0.55, 1.175, -0.55, 1.125, 0.4875, 1.175, 0.4875, 1.125, 0.55, 1.125, 0.55, 1.175, 0.55, 1.125, 0.55, 1.175, 0.4875, 1.175, 0.4875, 1.125, -0.4875, 1.125, -0.4875, 1.175, -0.55, 1.175, -0.55, 1.125, 0.5571, 1.286, 0.5571, 1.343, -0.5571, 1.343, -0.5571, 1.286, -0.5857, 0.5571, 0.5857, 0.5571, 0.5857, -0.5571, -0.5857, -0.5571, 0.5857, 1.286, 0.5857, 1.343, -0.5857, 1.343, -0.5857, 1.286, 0.5571, 1.286, 0.5571, 1.343, -0.5571, 1.343, -0.5571, 1.286, 0.5857, 1.286, 0.5857, 1.343, -0.5857, 1.343, -0.5857, 1.286, -0.5857, -0.5571, 0.5857, -0.5571, 0.5857, 0.5571, -0.5857, 0.5571])
me_lab_stool.materials.append(mat_plastic_black)
me_lab_stool.materials.append(mat_rubber_black)
me_lab_stool.materials.append(mat_chrome)
me_lab_stool.materials.append(mat_fabric_blue)
me_lab_stool.update()

# ---- objects
ob_lab_stool = bpy.data.objects.new('Lab_Stool', me_lab_stool)

# ---- transforms, parenting, visibility, modifiers, constraints
ob_lab_stool.location = (0.0, 0.0, 0.0)

# ---- collection membership
scene.collection.objects.link(ob_lab_stool)

# ---- scene / render settings (as saved in the file)
scene.frame_start = 1; scene.frame_end = 250; scene.frame_set(1)
scene.render.engine = 'BLENDER_EEVEE_NEXT'
scene.render.bake_bias = 0.0
scene.render.bake_samples = 0
scene.render.compositor_device = 'GPU'
scene.eevee.use_volume_custom_range = False
scene.eevee.fast_gi_thickness_near = 0.1
scene.eevee.fast_gi_thickness_far = 0.0
scene.eevee.ray_tracing_options.screen_trace_thickness = 0.1
bpy.context.view_layer.update()

# ---- added for rendering (the .blend has no active camera and no usable light): camera, sun
cam_auto = bpy.data.cameras.new('AutoCamera')
cam_auto.lens = 50.0
cam_auto.sensor_width = 36.0
cam_auto.clip_end = 1000.0
ob_auto_camera = bpy.data.objects.new('AutoCamera', cam_auto)
scene.collection.objects.link(ob_auto_camera)
ob_auto_camera.location = (0.93954, -1.09987, 1.00413)
ob_auto_camera.rotation_euler = (1.09748, -7.21219e-08, 0.694738)
scene.camera = ob_auto_camera
light_auto_sun = bpy.data.lights.new('AutoSun', 'SUN')
light_auto_sun.energy = 3.0
light_auto_sun.angle = 0.0523599
ob_auto_sun = bpy.data.objects.new('AutoSun', light_auto_sun)
scene.collection.objects.link(ob_auto_sun)
ob_auto_sun.rotation_euler = (0.872665, 0.174533, 0.523599)
bpy.context.view_layer.update()
